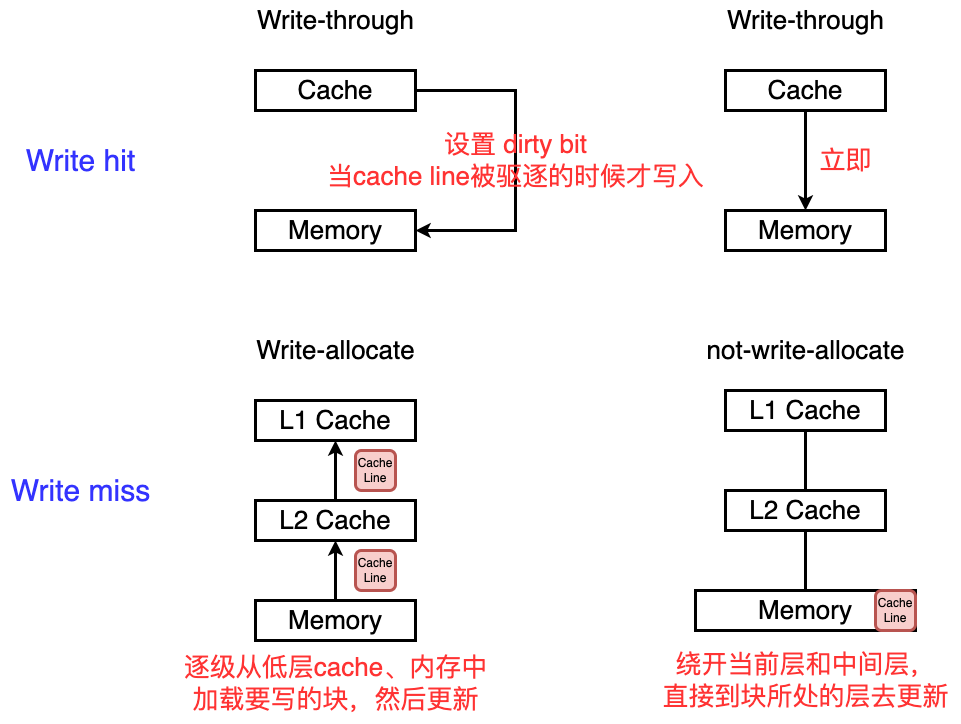

The diagram above was exported from draw.io. Its source (the exported page's mxGraphModel, read from the mxfile embedded in the PNG):
<mxGraphModel dx="2738" dy="1296" grid="1" gridSize="10" guides="1" tooltips="1" connect="1" arrows="1" fold="1" page="0" pageScale="1" pageWidth="827" pageHeight="1169" background="#ffffff" math="0" shadow="0">
  <root>
    <mxCell id="0" />
    <mxCell id="1" parent="0" />
    <mxCell id="ZbAX1wp-0mQDgrHrgoop-3" style="edgeStyle=orthogonalEdgeStyle;rounded=0;orthogonalLoop=1;jettySize=auto;html=1;strokeWidth=3;" edge="1" parent="1" source="ZbAX1wp-0mQDgrHrgoop-1" target="ZbAX1wp-0mQDgrHrgoop-2">
      <mxGeometry relative="1" as="geometry" />
    </mxCell>
    <mxCell id="ZbAX1wp-0mQDgrHrgoop-1" value="&lt;font style=&quot;font-size: 26px;&quot;&gt;Cache&lt;/font&gt;" style="rounded=0;whiteSpace=wrap;html=1;strokeWidth=3;" vertex="1" parent="1">
      <mxGeometry x="450" y="270" width="160" height="40" as="geometry" />
    </mxCell>
    <mxCell id="ZbAX1wp-0mQDgrHrgoop-2" value="&lt;font style=&quot;font-size: 26px;&quot;&gt;Memory&lt;/font&gt;" style="rounded=0;whiteSpace=wrap;html=1;strokeWidth=3;" vertex="1" parent="1">
      <mxGeometry x="450" y="410" width="160" height="40" as="geometry" />
    </mxCell>
    <mxCell id="ZbAX1wp-0mQDgrHrgoop-4" value="&lt;font color=&quot;#ff3333&quot; style=&quot;font-size: 26px;&quot;&gt;立即&lt;/font&gt;" style="text;html=1;align=center;verticalAlign=middle;resizable=0;points=[];autosize=1;strokeColor=none;fillColor=none;" vertex="1" parent="1">
      <mxGeometry x="530" y="340" width="80" height="40" as="geometry" />
    </mxCell>
    <mxCell id="ZbAX1wp-0mQDgrHrgoop-5" value="&lt;font style=&quot;font-size: 26px;&quot;&gt;Write-through&lt;/font&gt;" style="text;html=1;align=center;verticalAlign=middle;resizable=0;points=[];autosize=1;strokeColor=none;fillColor=none;" vertex="1" parent="1">
      <mxGeometry x="440" y="200" width="180" height="40" as="geometry" />
    </mxCell>
    <mxCell id="ZbAX1wp-0mQDgrHrgoop-6" style="edgeStyle=orthogonalEdgeStyle;rounded=0;orthogonalLoop=1;jettySize=auto;html=1;strokeWidth=3;" edge="1" parent="1" source="ZbAX1wp-0mQDgrHrgoop-7" target="ZbAX1wp-0mQDgrHrgoop-8">
      <mxGeometry relative="1" as="geometry">
        <Array as="points">
          <mxPoint x="240" y="290" />
          <mxPoint x="240" y="430" />
        </Array>
      </mxGeometry>
    </mxCell>
    <mxCell id="ZbAX1wp-0mQDgrHrgoop-7" value="&lt;font style=&quot;font-size: 26px;&quot;&gt;Cache&lt;/font&gt;" style="rounded=0;whiteSpace=wrap;html=1;strokeWidth=3;" vertex="1" parent="1">
      <mxGeometry x="-20" y="270" width="160" height="40" as="geometry" />
    </mxCell>
    <mxCell id="ZbAX1wp-0mQDgrHrgoop-8" value="&lt;font style=&quot;font-size: 26px;&quot;&gt;Memory&lt;/font&gt;" style="rounded=0;whiteSpace=wrap;html=1;strokeWidth=3;" vertex="1" parent="1">
      <mxGeometry x="-20" y="410" width="160" height="40" as="geometry" />
    </mxCell>
    <mxCell id="ZbAX1wp-0mQDgrHrgoop-9" value="&lt;span style=&quot;font-size: 26px;&quot;&gt;&lt;font color=&quot;#ff3333&quot;&gt;设置 dirty bit&lt;br&gt;当cache line被驱逐的时候才写入&lt;/font&gt;&lt;/span&gt;" style="text;html=1;align=center;verticalAlign=middle;resizable=0;points=[];autosize=1;strokeColor=none;fillColor=none;" vertex="1" parent="1">
      <mxGeometry x="40" y="320" width="400" height="80" as="geometry" />
    </mxCell>
    <mxCell id="ZbAX1wp-0mQDgrHrgoop-10" value="&lt;font style=&quot;font-size: 26px;&quot;&gt;Write-through&lt;/font&gt;" style="text;html=1;align=center;verticalAlign=middle;resizable=0;points=[];autosize=1;strokeColor=none;fillColor=none;" vertex="1" parent="1">
      <mxGeometry x="-30" y="200" width="180" height="40" as="geometry" />
    </mxCell>
    <mxCell id="ZbAX1wp-0mQDgrHrgoop-12" value="&lt;font color=&quot;#3333ff&quot; style=&quot;font-size: 30px;&quot;&gt;Write hit&lt;/font&gt;" style="text;html=1;align=center;verticalAlign=middle;resizable=0;points=[];autosize=1;strokeColor=none;fillColor=none;" vertex="1" parent="1">
      <mxGeometry x="-260" y="335" width="130" height="50" as="geometry" />
    </mxCell>
    <mxCell id="ZbAX1wp-0mQDgrHrgoop-19" value="&lt;font style=&quot;font-size: 26px;&quot;&gt;L1 Cache&lt;/font&gt;" style="rounded=0;whiteSpace=wrap;html=1;strokeWidth=3;" vertex="1" parent="1">
      <mxGeometry x="-20" y="600" width="160" height="40" as="geometry" />
    </mxCell>
    <mxCell id="ZbAX1wp-0mQDgrHrgoop-30" style="edgeStyle=orthogonalEdgeStyle;rounded=0;orthogonalLoop=1;jettySize=auto;html=1;strokeWidth=3;" edge="1" parent="1" source="ZbAX1wp-0mQDgrHrgoop-20" target="ZbAX1wp-0mQDgrHrgoop-25">
      <mxGeometry relative="1" as="geometry">
        <Array as="points">
          <mxPoint x="60" y="770" />
          <mxPoint x="60" y="770" />
        </Array>
      </mxGeometry>
    </mxCell>
    <mxCell id="ZbAX1wp-0mQDgrHrgoop-20" value="&lt;font style=&quot;font-size: 26px;&quot;&gt;Memory&lt;/font&gt;" style="rounded=0;whiteSpace=wrap;html=1;strokeWidth=3;" vertex="1" parent="1">
      <mxGeometry x="-20" y="800" width="160" height="40" as="geometry" />
    </mxCell>
    <mxCell id="ZbAX1wp-0mQDgrHrgoop-22" value="&lt;font style=&quot;font-size: 26px;&quot;&gt;Write-allocate&lt;/font&gt;" style="text;html=1;align=center;verticalAlign=middle;resizable=0;points=[];autosize=1;strokeColor=none;fillColor=none;" vertex="1" parent="1">
      <mxGeometry x="-30" y="530" width="180" height="40" as="geometry" />
    </mxCell>
    <mxCell id="ZbAX1wp-0mQDgrHrgoop-23" value="&lt;font color=&quot;#3333ff&quot; style=&quot;font-size: 30px;&quot;&gt;Write miss&lt;/font&gt;" style="text;html=1;align=center;verticalAlign=middle;resizable=0;points=[];autosize=1;strokeColor=none;fillColor=none;" vertex="1" parent="1">
      <mxGeometry x="-275" y="665" width="160" height="50" as="geometry" />
    </mxCell>
    <mxCell id="ZbAX1wp-0mQDgrHrgoop-24" value="&lt;font style=&quot;font-size: 26px;&quot;&gt;not-write-allocate&lt;/font&gt;" style="text;html=1;align=center;verticalAlign=middle;resizable=0;points=[];autosize=1;strokeColor=none;fillColor=none;" vertex="1" parent="1">
      <mxGeometry x="420" y="530" width="220" height="40" as="geometry" />
    </mxCell>
    <mxCell id="ZbAX1wp-0mQDgrHrgoop-28" style="edgeStyle=orthogonalEdgeStyle;rounded=0;orthogonalLoop=1;jettySize=auto;html=1;strokeWidth=3;" edge="1" parent="1" source="ZbAX1wp-0mQDgrHrgoop-25">
      <mxGeometry relative="1" as="geometry">
        <mxPoint x="60" y="640" as="targetPoint" />
        <Array as="points">
          <mxPoint x="60" y="640" />
        </Array>
      </mxGeometry>
    </mxCell>
    <mxCell id="ZbAX1wp-0mQDgrHrgoop-25" value="&lt;font style=&quot;font-size: 26px;&quot;&gt;L2 Cache&lt;/font&gt;" style="rounded=0;whiteSpace=wrap;html=1;strokeWidth=3;" vertex="1" parent="1">
      <mxGeometry x="-20" y="700" width="160" height="40" as="geometry" />
    </mxCell>
    <mxCell id="ZbAX1wp-0mQDgrHrgoop-32" value="Cache&lt;br&gt;Line" style="rounded=1;whiteSpace=wrap;html=1;strokeWidth=3;fillColor=#f8cecc;strokeColor=#b85450;" vertex="1" parent="1">
      <mxGeometry x="80" y="750" width="40" height="40" as="geometry" />
    </mxCell>
    <mxCell id="ZbAX1wp-0mQDgrHrgoop-33" value="Cache&lt;br&gt;Line" style="rounded=1;whiteSpace=wrap;html=1;strokeWidth=3;fillColor=#f8cecc;strokeColor=#b85450;" vertex="1" parent="1">
      <mxGeometry x="80" y="650" width="40" height="40" as="geometry" />
    </mxCell>
    <mxCell id="ZbAX1wp-0mQDgrHrgoop-36" value="&lt;font color=&quot;#ff3333&quot; style=&quot;font-size: 26px;&quot;&gt;逐级从低层cache、内存中&lt;br&gt;加载要写的块，然后更新&lt;/font&gt;" style="text;html=1;align=center;verticalAlign=middle;resizable=0;points=[];autosize=1;strokeColor=none;fillColor=none;" vertex="1" parent="1">
      <mxGeometry x="-105" y="843" width="330" height="80" as="geometry" />
    </mxCell>
    <mxCell id="ZbAX1wp-0mQDgrHrgoop-37" value="&lt;font style=&quot;font-size: 26px;&quot;&gt;L1 Cache&lt;/font&gt;" style="rounded=0;whiteSpace=wrap;html=1;strokeWidth=3;" vertex="1" parent="1">
      <mxGeometry x="450" y="590" width="160" height="40" as="geometry" />
    </mxCell>
    <mxCell id="ZbAX1wp-0mQDgrHrgoop-38" style="edgeStyle=orthogonalEdgeStyle;rounded=0;orthogonalLoop=1;jettySize=auto;html=1;strokeWidth=3;endArrow=none;endFill=0;" edge="1" parent="1" source="ZbAX1wp-0mQDgrHrgoop-39" target="ZbAX1wp-0mQDgrHrgoop-41">
      <mxGeometry relative="1" as="geometry">
        <Array as="points">
          <mxPoint x="530" y="760" />
          <mxPoint x="530" y="760" />
        </Array>
      </mxGeometry>
    </mxCell>
    <mxCell id="ZbAX1wp-0mQDgrHrgoop-39" value="&lt;font style=&quot;font-size: 26px;&quot;&gt;Memory&lt;/font&gt;" style="rounded=0;whiteSpace=wrap;html=1;strokeWidth=3;" vertex="1" parent="1">
      <mxGeometry x="420" y="790" width="220" height="40" as="geometry" />
    </mxCell>
    <mxCell id="ZbAX1wp-0mQDgrHrgoop-40" style="edgeStyle=orthogonalEdgeStyle;rounded=0;orthogonalLoop=1;jettySize=auto;html=1;strokeWidth=3;endArrow=none;endFill=0;" edge="1" parent="1" source="ZbAX1wp-0mQDgrHrgoop-41">
      <mxGeometry relative="1" as="geometry">
        <mxPoint x="530" y="630" as="targetPoint" />
        <Array as="points">
          <mxPoint x="530" y="630" />
        </Array>
      </mxGeometry>
    </mxCell>
    <mxCell id="ZbAX1wp-0mQDgrHrgoop-41" value="&lt;font style=&quot;font-size: 26px;&quot;&gt;L2 Cache&lt;/font&gt;" style="rounded=0;whiteSpace=wrap;html=1;strokeWidth=3;" vertex="1" parent="1">
      <mxGeometry x="450" y="690" width="160" height="40" as="geometry" />
    </mxCell>
    <mxCell id="ZbAX1wp-0mQDgrHrgoop-42" value="Cache&lt;br&gt;Line" style="rounded=1;whiteSpace=wrap;html=1;strokeWidth=3;fillColor=#f8cecc;strokeColor=#b85450;" vertex="1" parent="1">
      <mxGeometry x="600" y="790" width="40" height="40" as="geometry" />
    </mxCell>
    <mxCell id="ZbAX1wp-0mQDgrHrgoop-45" value="&lt;font style=&quot;font-size: 26px;&quot; color=&quot;#ff3333&quot;&gt;绕开当前层和中间层，&lt;br&gt;直接到块所处的层去更新&lt;/font&gt;" style="text;html=1;align=center;verticalAlign=middle;resizable=0;points=[];autosize=1;strokeColor=none;fillColor=none;" vertex="1" parent="1">
      <mxGeometry x="375" y="840" width="310" height="80" as="geometry" />
    </mxCell>
  </root>
</mxGraphModel>